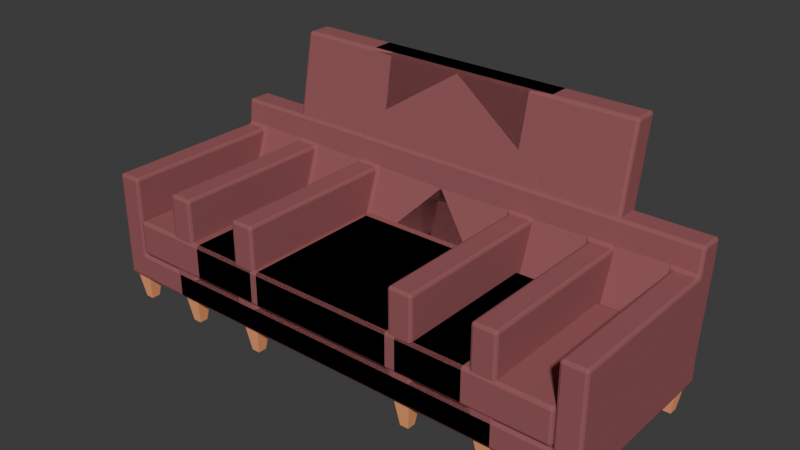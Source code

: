 # Source: Chairs.blend  (saved by Blender 4.0.36; exported with 4.5.12 LTS)
import bpy
from mathutils import Matrix  # noqa: F401  (used for matrix-valued properties, if any)

bpy.ops.wm.read_factory_settings(use_empty=True)
scene = bpy.context.scene
scene.name = 'Scene'

# ---- collections
col_chair_000 = bpy.data.collections.new('Chair.000'); scene.collection.children.link(col_chair_000)
col_footstool_000 = bpy.data.collections.new('FootStool.000'); scene.collection.children.link(col_footstool_000)
col_chair_001 = bpy.data.collections.new('Chair.001'); scene.collection.children.link(col_chair_001)
col_chair_002 = bpy.data.collections.new('Chair.002'); scene.collection.children.link(col_chair_002)

# ---- materials (node trees are filled in below, after node groups)
mat_chairfabric = bpy.data.materials.new('ChairFabric')
mat_chairfabric.use_transparent_shadow = False
mat_chairleg = bpy.data.materials.new('ChairLeg')
mat_chairleg.use_transparent_shadow = False

# ---- material node trees
mat_chairfabric.use_nodes = True; mat_chairfabric.node_tree.nodes.clear()
_N = mat_chairfabric.node_tree.nodes; _L = mat_chairfabric.node_tree.links
n0 = _N.new('ShaderNodeOutputMaterial'); n0.name = 'Material Output'; n0.location = (300, 300)
n1 = _N.new('ShaderNodeBsdfDiffuse'); n1.name = 'Diffuse BSDF'; n1.location = (127, 298)
n2 = _N.new('ShaderNodeObjectInfo'); n2.name = 'Object Info'; n2.location = (-36, 297)
_L.new(n2.outputs[1], n1.inputs[0])
_L.new(n1.outputs[0], n0.inputs[0])
n0.is_active_output = True
mat_chairleg.use_nodes = True; mat_chairleg.node_tree.nodes.clear()
_N = mat_chairleg.node_tree.nodes; _L = mat_chairleg.node_tree.links
n0 = _N.new('ShaderNodeOutputMaterial'); n0.name = 'Material Output'; n0.location = (300, 300)
n1 = _N.new('ShaderNodeBsdfDiffuse'); n1.name = 'Diffuse BSDF'; n1.location = (127, 298)
n2 = _N.new('ShaderNodeObjectInfo'); n2.name = 'Object Info'; n2.location = (-36, 297)
_L.new(n2.outputs[1], n1.inputs[0])
_L.new(n1.outputs[0], n0.inputs[0])
n0.is_active_output = True

# ---- world
world_world = bpy.data.worlds.new('World'); scene.world = world_world
world_world.use_nodes = True; world_world.node_tree.nodes.clear()
_N = world_world.node_tree.nodes; _L = world_world.node_tree.links
n0 = _N.new('ShaderNodeOutputWorld'); n0.name = 'World Output'; n0.location = (300, 300)
n1 = _N.new('ShaderNodeBackground'); n1.name = 'Background'; n1.location = (10, 300)
n1.inputs[0].default_value = (0.05088, 0.05088, 0.05088, 1.0)
_L.new(n1.outputs[0], n0.inputs[0])
n0.is_active_output = True
world_world.color = (0.05088, 0.05088, 0.05088)
world_world.use_sun_shadow = False
world_world.sun_shadow_jitter_overblur = 0.0

# ---- meshes
me_plane = bpy.data.meshes.new('Plane')
me_plane.from_pydata([(-0.3748, -0.3752, 0.1), (-0.3748, 0.3046, 0.1), (-0.2842, -0.3752, 0.1), (-0.2842, 0.3046, 0.1), (0.0, -0.3752, 0.1), (0.0, 0.3046, 0.1), (-0.3748, 0.2122, 0.1), (-0.2842, 0.2122, 0.1), (0.0, 0.2122, 0.1), (-0.3748, 0.2122, 0.1994), (-0.3748, -0.3752, 0.1994), (-0.2842, 0.3046, 0.1994), (-0.3748, 0.3046, 0.1994), (-0.2842, -0.3752, 0.1994), (0.0, 0.3046, 0.1994), (-0.2842, 0.1409, 0.1994), (0.0, -0.3752, 0.1994), (0.0, 0.1409, 0.1994), (-0.3748, 0.2454, 0.4976), (-0.3748, -0.3752, 0.4976), (-0.2842, 0.3419, 0.4977), (-0.3748, 0.3419, 0.4977), (-0.2842, -0.3752, 0.4976), (-3.269e-17, 0.3419, 0.4977), (-0.2842, 0.2454, 0.4976), (0.0, 0.2454, 0.4976), (-0.2842, 0.4146, 0.9001), (-0.3748, 0.4146, 0.9001), (0.0, 0.4146, 0.9001), (-0.2842, 0.3222, 0.9001), (0.0, 0.3222, 0.9001), (-0.3748, 0.3222, 0.9001), (0.3748, -0.3752, 0.1), (0.3748, 0.3046, 0.1), (0.2842, -0.3752, 0.1), (0.2842, 0.3046, 0.1), (0.3748, 0.2122, 0.1), (0.2842, 0.2122, 0.1), (0.3748, 0.2122, 0.1994), (0.3748, -0.3752, 0.1994), (0.2842, 0.3046, 0.1994), (0.3748, 0.3046, 0.1994), (0.2842, -0.3752, 0.1994), (0.2842, 0.1409, 0.1994), (0.3748, 0.2454, 0.4976), (0.3748, -0.3752, 0.4976), (0.2842, 0.3419, 0.4977), (0.3748, 0.3419, 0.4977), (0.2842, -0.3752, 0.4976), (0.2842, 0.2454, 0.4976), (0.2842, 0.4146, 0.9001), (0.3748, 0.4146, 0.9001), (0.2842, 0.3222, 0.9001), (0.3748, 0.3222, 0.9001)], [], [(6, 1, 3, 7), (7, 3, 5, 8), (2, 7, 8, 4), (0, 6, 7, 2), (11, 12, 21, 20), (14, 11, 20, 23), (13, 16, 17, 15), (12, 9, 18, 21), (8, 5, 14, 17), (0, 2, 13, 10), (6, 0, 10, 9), (4, 8, 17, 16), (1, 6, 9, 12), (2, 4, 16, 13), (5, 3, 11, 14), (3, 1, 12, 11), (25, 23, 28, 30), (18, 24, 29, 31), (19, 22, 24, 18), (15, 17, 25, 24), (13, 15, 24, 22), (17, 14, 23, 25), (10, 13, 22, 19), (9, 10, 19, 18), (31, 29, 26, 27), (29, 30, 28, 26), (23, 20, 26, 28), (20, 21, 27, 26), (24, 25, 30, 29), (21, 18, 31, 27), (36, 37, 35, 33), (37, 8, 5, 35), (34, 4, 8, 37), (32, 34, 37, 36), (40, 46, 47, 41), (14, 23, 46, 40), (42, 43, 17, 16), (41, 47, 44, 38), (32, 39, 42, 34), (36, 38, 39, 32), (33, 41, 38, 36), (34, 42, 16, 4), (5, 14, 40, 35), (35, 40, 41, 33), (44, 53, 52, 49), (45, 44, 49, 48), (43, 49, 25, 17), (42, 48, 49, 43), (39, 45, 48, 42), (38, 44, 45, 39), (53, 51, 50, 52), (52, 50, 28, 30), (23, 28, 50, 46), (46, 50, 51, 47), (49, 52, 30, 25), (47, 51, 53, 44)])
_uv = me_plane.uv_layers.new(name='UVMap')
_uv.uv.foreach_set('vector', [0.0, 0.8768, 0.0, 1.0, 0.1209, 1.0, 0.1209, 0.8768, 0.1209, 0.8768, 0.1209, 1.0, 0.5, 1.0, 0.5, 0.8768, 0.1209, 0.0, 0.1209, 0.8768, 0.5, 0.8768, 0.5, 0.0, 0.0, 0.0, 0.0, 0.8768, 0.1209, 0.8768, 0.1209, 0.0, 0.1209, 1.0, 0.0, 1.0, 0.0, 1.0, 0.1209, 1.0, 0.5, 1.0, 0.1209, 1.0, 0.1209, 1.0, 0.5, 1.0, 0.1209, 0.0, 0.5, 0.0, 0.5, 0.8768, 0.1209, 0.8768, 0.0, 1.0, 0.0, 0.8768, 0.0, 0.8768, 0.0, 1.0, 0.5, 0.8768, 0.5, 1.0, 0.5, 1.0, 0.5, 0.8768, 0.0, 0.0, 0.1209, 0.0, 0.1209, 0.0, 0.0, 0.0, 0.0, 0.8768, 0.0, 0.0, 0.0, 0.0, 0.0, 0.8768, 0.5, 0.0, 0.5, 0.8768, 0.5, 0.8768, 0.5, 0.0, 0.0, 1.0, 0.0, 0.8768, 0.0, 0.8768, 0.0, 1.0, 0.1209, 0.0, 0.5, 0.0, 0.5, 0.0, 0.1209, 0.0, 0.5, 1.0, 0.1209, 1.0, 0.1209, 1.0, 0.5, 1.0, 0.1209, 1.0, 0.0, 1.0, 0.0, 1.0, 0.1209, 1.0, 0.5, 0.8768, 0.5, 1.0, 0.5, 1.0, 0.5, 0.8768, 0.0, 0.8768, 0.1209, 0.8768, 0.1209, 0.8768, 0.0, 0.8768, 0.0, 0.0, 0.1209, 0.0, 0.1209, 0.8768, 0.0, 0.8768, 0.1209, 0.8768, 0.5, 0.8768, 0.5, 0.8768, 0.1209, 0.8768, 0.1209, 0.0, 0.1209, 0.8768, 0.1209, 0.8768, 0.1209, 0.0, 0.5, 0.8768, 0.5, 1.0, 0.5, 1.0, 0.5, 0.8768, 0.0, 0.0, 0.1209, 0.0, 0.1209, 0.0, 0.0, 0.0, 0.0, 0.8768, 0.0, 0.0, 0.0, 0.0, 0.0, 0.8768, 0.0, 0.8768, 0.1209, 0.8768, 0.1209, 1.0, 0.0, 1.0, 0.1209, 0.8768, 0.5, 0.8768, 0.5, 1.0, 0.1209, 1.0, 0.5, 1.0, 0.1209, 1.0, 0.1209, 1.0, 0.5, 1.0, 0.1209, 1.0, 0.0, 1.0, 0.0, 1.0, 0.1209, 1.0, 0.1209, 0.8768, 0.5, 0.8768, 0.5, 0.8768, 0.1209, 0.8768, 0.0, 1.0, 0.0, 0.8768, 0.0, 0.8768, 0.0, 1.0, 0.0, 0.8768, 0.1209, 0.8768, 0.1209, 1.0, 0.0, 1.0, 0.1209, 0.8768, 0.5, 0.8768, 0.5, 1.0, 0.1209, 1.0, 0.1209, 0.0, 0.5, 0.0, 0.5, 0.8768, 0.1209, 0.8768, 0.0, 0.0, 0.1209, 0.0, 0.1209, 0.8768, 0.0, 0.8768, 0.1209, 1.0, 0.1209, 1.0, 0.0, 1.0, 0.0, 1.0, 0.5, 1.0, 0.5, 1.0, 0.1209, 1.0, 0.1209, 1.0, 0.1209, 0.0, 0.1209, 0.8768, 0.5, 0.8768, 0.5, 0.0, 0.0, 1.0, 0.0, 1.0, 0.0, 0.8768, 0.0, 0.8768, 0.0, 0.0, 0.0, 0.0, 0.1209, 0.0, 0.1209, 0.0, 0.0, 0.8768, 0.0, 0.8768, 0.0, 0.0, 0.0, 0.0, 0.0, 1.0, 0.0, 1.0, 0.0, 0.8768, 0.0, 0.8768, 0.1209, 0.0, 0.1209, 0.0, 0.5, 0.0, 0.5, 0.0, 0.5, 1.0, 0.5, 1.0, 0.1209, 1.0, 0.1209, 1.0, 0.1209, 1.0, 0.1209, 1.0, 0.0, 1.0, 0.0, 1.0, 0.0, 0.8768, 0.0, 0.8768, 0.1209, 0.8768, 0.1209, 0.8768, 0.0, 0.0, 0.0, 0.8768, 0.1209, 0.8768, 0.1209, 0.0, 0.1209, 0.8768, 0.1209, 0.8768, 0.5, 0.8768, 0.5, 0.8768, 0.1209, 0.0, 0.1209, 0.0, 0.1209, 0.8768, 0.1209, 0.8768, 0.0, 0.0, 0.0, 0.0, 0.1209, 0.0, 0.1209, 0.0, 0.0, 0.8768, 0.0, 0.8768, 0.0, 0.0, 0.0, 0.0, 0.0, 0.8768, 0.0, 1.0, 0.1209, 1.0, 0.1209, 0.8768, 0.1209, 0.8768, 0.1209, 1.0, 0.5, 1.0, 0.5, 0.8768, 0.5, 1.0, 0.5, 1.0, 0.1209, 1.0, 0.1209, 1.0, 0.1209, 1.0, 0.1209, 1.0, 0.0, 1.0, 0.0, 1.0, 0.1209, 0.8768, 0.1209, 0.8768, 0.5, 0.8768, 0.5, 0.8768, 0.0, 1.0, 0.0, 1.0, 0.0, 0.8768, 0.0, 0.8768])
me_plane.materials.append(mat_chairfabric)
me_plane.update()
me_cube_001 = bpy.data.meshes.new('Cube.001')
me_cube_001.from_pydata([(-0.2822, -0.2762, -0.06606), (-0.2822, -0.2762, 0.06606), (-0.2822, 0.2762, -0.06606), (-0.2822, 0.2762, 0.06606), (0.2822, -0.2762, -0.06606), (0.2822, -0.2762, 0.06606), (0.2822, 0.2762, -0.06606), (0.2822, 0.2762, 0.06606)], [], [(0, 1, 3, 2), (2, 3, 7, 6), (6, 7, 5, 4), (4, 5, 1, 0), (2, 6, 4, 0), (7, 3, 1, 5)])
_uv = me_cube_001.uv_layers.new(name='UVMap')
_uv.uv.foreach_set('vector', [0.375, 0.0, 0.625, 0.0, 0.625, 0.25, 0.375, 0.25, 0.375, 0.25, 0.625, 0.25, 0.625, 0.5, 0.375, 0.5, 0.375, 0.5, 0.625, 0.5, 0.625, 0.75, 0.375, 0.75, 0.375, 0.75, 0.625, 0.75, 0.625, 1.0, 0.375, 1.0, 0.125, 0.5, 0.375, 0.5, 0.375, 0.75, 0.125, 0.75, 0.625, 0.5, 0.875, 0.5, 0.875, 0.75, 0.625, 0.75])
me_cube_001.materials.append(mat_chairfabric)
me_cube_001.update()
me_plane_001 = bpy.data.meshes.new('Plane.001')
me_plane_001.from_pydata([(-0.01593, -0.01593, 0.0), (0.01593, -0.01593, 0.0), (-0.01593, 0.01593, 0.0), (0.01593, 0.01593, 0.0), (-0.03118, 0.03118, 0.1058), (-0.03118, -0.03118, 0.1058), (0.03118, -0.03118, 0.1058), (0.03118, 0.03118, 0.1058)], [], [(0, 2, 3, 1), (5, 6, 7, 4), (3, 2, 4, 7), (0, 1, 6, 5), (1, 3, 7, 6), (2, 0, 5, 4)])
_uv = me_plane_001.uv_layers.new(name='UVMap')
_uv.uv.foreach_set('vector', [0.0, 0.0, 0.0, 1.0, 1.0, 1.0, 1.0, 0.0, 0.0, 0.0, 1.0, 0.0, 1.0, 1.0, 0.0, 1.0, 1.0, 1.0, 0.0, 1.0, 0.0, 1.0, 1.0, 1.0, 0.0, 0.0, 1.0, 0.0, 1.0, 0.0, 0.0, 0.0, 1.0, 0.0, 1.0, 1.0, 1.0, 1.0, 1.0, 0.0, 0.0, 1.0, 0.0, 0.0, 0.0, 0.0, 0.0, 1.0])
me_plane_001.materials.append(mat_chairleg)
me_plane_001.update()
me_cube_003 = bpy.data.meshes.new('Cube.003')
me_cube_003.from_pydata([(-0.2822, -0.2762, -0.06606), (-0.2822, -0.2762, 0.06606), (-0.2822, 0.2762, -0.06606), (-0.2822, 0.2762, 0.06606), (0.2822, -0.2762, -0.06606), (0.2822, -0.2762, 0.06606), (0.2822, 0.2762, -0.06606), (0.2822, 0.2762, 0.06606)], [], [(0, 1, 3, 2), (2, 3, 7, 6), (6, 7, 5, 4), (4, 5, 1, 0), (2, 6, 4, 0), (7, 3, 1, 5)])
_uv = me_cube_003.uv_layers.new(name='UVMap')
_uv.uv.foreach_set('vector', [0.375, 0.0, 0.625, 0.0, 0.625, 0.25, 0.375, 0.25, 0.375, 0.25, 0.625, 0.25, 0.625, 0.5, 0.375, 0.5, 0.375, 0.5, 0.625, 0.5, 0.625, 0.75, 0.375, 0.75, 0.375, 0.75, 0.625, 0.75, 0.625, 1.0, 0.375, 1.0, 0.125, 0.5, 0.375, 0.5, 0.375, 0.75, 0.125, 0.75, 0.625, 0.5, 0.875, 0.5, 0.875, 0.75, 0.625, 0.75])
me_cube_003.materials.append(mat_chairfabric)
me_cube_003.update()
me_plane_005 = bpy.data.meshes.new('Plane.005')
me_plane_005.from_pydata([(-0.01593, -0.01593, 0.0), (0.01593, -0.01593, 0.0), (-0.01593, 0.01593, 0.0), (0.01593, 0.01593, 0.0), (-0.03118, 0.03118, 0.1058), (-0.03118, -0.03118, 0.1058), (0.03118, -0.03118, 0.1058), (0.03118, 0.03118, 0.1058)], [], [(0, 2, 3, 1), (5, 6, 7, 4), (3, 2, 4, 7), (0, 1, 6, 5), (1, 3, 7, 6), (2, 0, 5, 4)])
_uv = me_plane_005.uv_layers.new(name='UVMap')
_uv.uv.foreach_set('vector', [0.0, 0.0, 0.0, 1.0, 1.0, 1.0, 1.0, 0.0, 0.0, 0.0, 1.0, 0.0, 1.0, 1.0, 0.0, 1.0, 1.0, 1.0, 0.0, 1.0, 0.0, 1.0, 1.0, 1.0, 0.0, 0.0, 1.0, 0.0, 1.0, 0.0, 0.0, 0.0, 1.0, 0.0, 1.0, 1.0, 1.0, 1.0, 1.0, 0.0, 0.0, 1.0, 0.0, 0.0, 0.0, 0.0, 0.0, 1.0])
me_plane_005.materials.append(mat_chairleg)
me_plane_005.update()
me_plane_002 = bpy.data.meshes.new('Plane.002')
me_plane_002.from_pydata([(-0.6748, -0.3752, 0.1), (-0.6748, 0.3046, 0.1), (-0.5842, -0.3752, 0.1), (-0.5842, 0.3046, 0.1), (0.0, -0.3752, 0.1), (0.0, 0.3046, 0.1), (-0.6748, 0.2122, 0.1), (-0.5842, 0.2122, 0.1), (0.0, 0.2122, 0.1), (-0.6748, 0.2122, 0.1994), (-0.6748, -0.3752, 0.1994), (-0.5842, 0.3046, 0.1994), (-0.6748, 0.3046, 0.1994), (-0.5842, -0.3752, 0.1994), (0.0, 0.3046, 0.1994), (-0.5842, 0.1409, 0.1994), (0.0, -0.3752, 0.1994), (0.0, 0.1409, 0.1994), (-0.6748, 0.2454, 0.4976), (-0.6748, -0.3752, 0.4976), (-0.5842, 0.3419, 0.4977), (-0.6748, 0.3419, 0.4977), (-0.5842, -0.3752, 0.4976), (-3.269e-17, 0.3419, 0.4977), (-0.5842, 0.2454, 0.4976), (0.0, 0.2454, 0.4976), (-0.5842, 0.4146, 0.9001), (-0.6748, 0.4146, 0.9001), (0.0, 0.4146, 0.9001), (-0.5842, 0.3222, 0.9001), (0.0, 0.3222, 0.9001), (-0.6748, 0.3222, 0.9001), (0.6748, -0.3752, 0.1), (0.6748, 0.3046, 0.1), (0.5842, -0.3752, 0.1), (0.5842, 0.3046, 0.1), (0.6748, 0.2122, 0.1), (0.5842, 0.2122, 0.1), (0.6748, 0.2122, 0.1994), (0.6748, -0.3752, 0.1994), (0.5842, 0.3046, 0.1994), (0.6748, 0.3046, 0.1994), (0.5842, -0.3752, 0.1994), (0.5842, 0.1409, 0.1994), (0.6748, 0.2454, 0.4976), (0.6748, -0.3752, 0.4976), (0.5842, 0.3419, 0.4977), (0.6748, 0.3419, 0.4977), (0.5842, -0.3752, 0.4976), (0.5842, 0.2454, 0.4976), (0.5842, 0.4146, 0.9001), (0.6748, 0.4146, 0.9001), (0.5842, 0.3222, 0.9001), (0.6748, 0.3222, 0.9001)], [], [(6, 1, 3, 7), (7, 3, 5, 8), (2, 7, 8, 4), (0, 6, 7, 2), (11, 12, 21, 20), (14, 11, 20, 23), (13, 16, 17, 15), (12, 9, 18, 21), (8, 5, 14, 17), (0, 2, 13, 10), (6, 0, 10, 9), (4, 8, 17, 16), (1, 6, 9, 12), (2, 4, 16, 13), (5, 3, 11, 14), (3, 1, 12, 11), (25, 23, 28, 30), (18, 24, 29, 31), (19, 22, 24, 18), (15, 17, 25, 24), (13, 15, 24, 22), (17, 14, 23, 25), (10, 13, 22, 19), (9, 10, 19, 18), (31, 29, 26, 27), (29, 30, 28, 26), (23, 20, 26, 28), (20, 21, 27, 26), (24, 25, 30, 29), (21, 18, 31, 27), (36, 37, 35, 33), (37, 8, 5, 35), (34, 4, 8, 37), (32, 34, 37, 36), (40, 46, 47, 41), (14, 23, 46, 40), (42, 43, 17, 16), (41, 47, 44, 38), (32, 39, 42, 34), (36, 38, 39, 32), (33, 41, 38, 36), (34, 42, 16, 4), (5, 14, 40, 35), (35, 40, 41, 33), (44, 53, 52, 49), (45, 44, 49, 48), (43, 49, 25, 17), (42, 48, 49, 43), (39, 45, 48, 42), (38, 44, 45, 39), (53, 51, 50, 52), (52, 50, 28, 30), (23, 28, 50, 46), (46, 50, 51, 47), (49, 52, 30, 25), (47, 51, 53, 44)])
_uv = me_plane_002.uv_layers.new(name='UVMap')
_uv.uv.foreach_set('vector', [0.0, 0.8768, 0.0, 1.0, 0.1209, 1.0, 0.1209, 0.8768, 0.1209, 0.8768, 0.1209, 1.0, 0.5, 1.0, 0.5, 0.8768, 0.1209, 0.0, 0.1209, 0.8768, 0.5, 0.8768, 0.5, 0.0, 0.0, 0.0, 0.0, 0.8768, 0.1209, 0.8768, 0.1209, 0.0, 0.1209, 1.0, 0.0, 1.0, 0.0, 1.0, 0.1209, 1.0, 0.5, 1.0, 0.1209, 1.0, 0.1209, 1.0, 0.5, 1.0, 0.1209, 0.0, 0.5, 0.0, 0.5, 0.8768, 0.1209, 0.8768, 0.0, 1.0, 0.0, 0.8768, 0.0, 0.8768, 0.0, 1.0, 0.5, 0.8768, 0.5, 1.0, 0.5, 1.0, 0.5, 0.8768, 0.0, 0.0, 0.1209, 0.0, 0.1209, 0.0, 0.0, 0.0, 0.0, 0.8768, 0.0, 0.0, 0.0, 0.0, 0.0, 0.8768, 0.5, 0.0, 0.5, 0.8768, 0.5, 0.8768, 0.5, 0.0, 0.0, 1.0, 0.0, 0.8768, 0.0, 0.8768, 0.0, 1.0, 0.1209, 0.0, 0.5, 0.0, 0.5, 0.0, 0.1209, 0.0, 0.5, 1.0, 0.1209, 1.0, 0.1209, 1.0, 0.5, 1.0, 0.1209, 1.0, 0.0, 1.0, 0.0, 1.0, 0.1209, 1.0, 0.5, 0.8768, 0.5, 1.0, 0.5, 1.0, 0.5, 0.8768, 0.0, 0.8768, 0.1209, 0.8768, 0.1209, 0.8768, 0.0, 0.8768, 0.0, 0.0, 0.1209, 0.0, 0.1209, 0.8768, 0.0, 0.8768, 0.1209, 0.8768, 0.5, 0.8768, 0.5, 0.8768, 0.1209, 0.8768, 0.1209, 0.0, 0.1209, 0.8768, 0.1209, 0.8768, 0.1209, 0.0, 0.5, 0.8768, 0.5, 1.0, 0.5, 1.0, 0.5, 0.8768, 0.0, 0.0, 0.1209, 0.0, 0.1209, 0.0, 0.0, 0.0, 0.0, 0.8768, 0.0, 0.0, 0.0, 0.0, 0.0, 0.8768, 0.0, 0.8768, 0.1209, 0.8768, 0.1209, 1.0, 0.0, 1.0, 0.1209, 0.8768, 0.5, 0.8768, 0.5, 1.0, 0.1209, 1.0, 0.5, 1.0, 0.1209, 1.0, 0.1209, 1.0, 0.5, 1.0, 0.1209, 1.0, 0.0, 1.0, 0.0, 1.0, 0.1209, 1.0, 0.1209, 0.8768, 0.5, 0.8768, 0.5, 0.8768, 0.1209, 0.8768, 0.0, 1.0, 0.0, 0.8768, 0.0, 0.8768, 0.0, 1.0, 0.0, 0.8768, 0.1209, 0.8768, 0.1209, 1.0, 0.0, 1.0, 0.1209, 0.8768, 0.5, 0.8768, 0.5, 1.0, 0.1209, 1.0, 0.1209, 0.0, 0.5, 0.0, 0.5, 0.8768, 0.1209, 0.8768, 0.0, 0.0, 0.1209, 0.0, 0.1209, 0.8768, 0.0, 0.8768, 0.1209, 1.0, 0.1209, 1.0, 0.0, 1.0, 0.0, 1.0, 0.5, 1.0, 0.5, 1.0, 0.1209, 1.0, 0.1209, 1.0, 0.1209, 0.0, 0.1209, 0.8768, 0.5, 0.8768, 0.5, 0.0, 0.0, 1.0, 0.0, 1.0, 0.0, 0.8768, 0.0, 0.8768, 0.0, 0.0, 0.0, 0.0, 0.1209, 0.0, 0.1209, 0.0, 0.0, 0.8768, 0.0, 0.8768, 0.0, 0.0, 0.0, 0.0, 0.0, 1.0, 0.0, 1.0, 0.0, 0.8768, 0.0, 0.8768, 0.1209, 0.0, 0.1209, 0.0, 0.5, 0.0, 0.5, 0.0, 0.5, 1.0, 0.5, 1.0, 0.1209, 1.0, 0.1209, 1.0, 0.1209, 1.0, 0.1209, 1.0, 0.0, 1.0, 0.0, 1.0, 0.0, 0.8768, 0.0, 0.8768, 0.1209, 0.8768, 0.1209, 0.8768, 0.0, 0.0, 0.0, 0.8768, 0.1209, 0.8768, 0.1209, 0.0, 0.1209, 0.8768, 0.1209, 0.8768, 0.5, 0.8768, 0.5, 0.8768, 0.1209, 0.0, 0.1209, 0.0, 0.1209, 0.8768, 0.1209, 0.8768, 0.0, 0.0, 0.0, 0.0, 0.1209, 0.0, 0.1209, 0.0, 0.0, 0.8768, 0.0, 0.8768, 0.0, 0.0, 0.0, 0.0, 0.0, 0.8768, 0.0, 1.0, 0.1209, 1.0, 0.1209, 0.8768, 0.1209, 0.8768, 0.1209, 1.0, 0.5, 1.0, 0.5, 0.8768, 0.5, 1.0, 0.5, 1.0, 0.1209, 1.0, 0.1209, 1.0, 0.1209, 1.0, 0.1209, 1.0, 0.0, 1.0, 0.0, 1.0, 0.1209, 0.8768, 0.1209, 0.8768, 0.5, 0.8768, 0.5, 0.8768, 0.0, 1.0, 0.0, 1.0, 0.0, 0.8768, 0.0, 0.8768])
me_plane_002.materials.append(mat_chairfabric)
me_plane_002.update()
me_cube_002 = bpy.data.meshes.new('Cube.002')
me_cube_002.from_pydata([(-0.2822, -0.2762, -0.06606), (-0.2822, -0.2762, 0.06606), (-0.2822, 0.2762, -0.06606), (-0.2822, 0.2762, 0.06606), (0.2822, -0.2762, -0.06606), (0.2822, -0.2762, 0.06606), (0.2822, 0.2762, -0.06606), (0.2822, 0.2762, 0.06606)], [], [(0, 1, 3, 2), (2, 3, 7, 6), (6, 7, 5, 4), (4, 5, 1, 0), (2, 6, 4, 0), (7, 3, 1, 5)])
_uv = me_cube_002.uv_layers.new(name='UVMap')
_uv.uv.foreach_set('vector', [0.375, 0.0, 0.625, 0.0, 0.625, 0.25, 0.375, 0.25, 0.375, 0.25, 0.625, 0.25, 0.625, 0.5, 0.375, 0.5, 0.375, 0.5, 0.625, 0.5, 0.625, 0.75, 0.375, 0.75, 0.375, 0.75, 0.625, 0.75, 0.625, 1.0, 0.375, 1.0, 0.125, 0.5, 0.375, 0.5, 0.375, 0.75, 0.125, 0.75, 0.625, 0.5, 0.875, 0.5, 0.875, 0.75, 0.625, 0.75])
me_cube_002.materials.append(mat_chairfabric)
me_cube_002.update()
me_plane_003 = bpy.data.meshes.new('Plane.003')
me_plane_003.from_pydata([(-0.01593, -0.01593, 0.0), (0.01593, -0.01593, 0.0), (-0.01593, 0.01593, 0.0), (0.01593, 0.01593, 0.0), (-0.03118, 0.03118, 0.1058), (-0.03118, -0.03118, 0.1058), (0.03118, -0.03118, 0.1058), (0.03118, 0.03118, 0.1058)], [], [(0, 2, 3, 1), (5, 6, 7, 4), (3, 2, 4, 7), (0, 1, 6, 5), (1, 3, 7, 6), (2, 0, 5, 4)])
_uv = me_plane_003.uv_layers.new(name='UVMap')
_uv.uv.foreach_set('vector', [0.0, 0.0, 0.0, 1.0, 1.0, 1.0, 1.0, 0.0, 0.0, 0.0, 1.0, 0.0, 1.0, 1.0, 0.0, 1.0, 1.0, 1.0, 0.0, 1.0, 0.0, 1.0, 1.0, 1.0, 0.0, 0.0, 1.0, 0.0, 1.0, 0.0, 0.0, 0.0, 1.0, 0.0, 1.0, 1.0, 1.0, 1.0, 1.0, 0.0, 0.0, 1.0, 0.0, 0.0, 0.0, 0.0, 0.0, 1.0])
me_plane_003.materials.append(mat_chairleg)
me_plane_003.update()
me_plane_004 = bpy.data.meshes.new('Plane.004')
me_plane_004.from_pydata([(-0.9443, -0.3752, 0.1), (-0.9443, 0.3046, 0.1), (-0.8537, -0.3752, 0.1), (-0.8537, 0.3046, 0.1), (0.0, -0.3752, 0.1), (0.0, 0.3046, 0.1), (-0.9443, 0.2122, 0.1), (-0.8537, 0.2122, 0.1), (0.0, 0.2122, 0.1), (-0.9443, 0.2122, 0.1994), (-0.9443, -0.3752, 0.1994), (-0.8537, 0.3046, 0.1994), (-0.9443, 0.3046, 0.1994), (-0.8537, -0.3752, 0.1994), (0.0, 0.3046, 0.1994), (-0.8537, 0.1409, 0.1994), (0.0, -0.3752, 0.1994), (0.0, 0.1409, 0.1994), (-0.9443, 0.2454, 0.4976), (-0.9443, -0.3752, 0.4976), (-0.8537, 0.3419, 0.4977), (-0.9443, 0.3419, 0.4977), (-0.8537, -0.3752, 0.4976), (-3.269e-17, 0.3419, 0.4977), (-0.8537, 0.2454, 0.4976), (0.0, 0.2454, 0.4976), (-0.8537, 0.3483, 0.5945), (-0.9443, 0.3483, 0.5945), (6.785e-17, 0.3483, 0.5945), (-0.8537, 0.2559, 0.5945), (6.785e-17, 0.2559, 0.5945), (-0.9443, 0.2559, 0.5945), (0.9598, -0.3752, 0.1), (0.9598, 0.3046, 0.1), (0.8692, -0.3752, 0.1), (0.8692, 0.3046, 0.1), (0.9598, 0.2122, 0.1), (0.8692, 0.2122, 0.1), (0.9598, 0.2122, 0.1994), (0.9598, -0.3752, 0.1994), (0.8692, 0.3046, 0.1994), (0.9598, 0.3046, 0.1994), (0.8692, -0.3752, 0.1994), (0.8692, 0.1409, 0.1994), (0.9598, 0.2454, 0.4976), (0.9598, -0.3752, 0.4976), (0.8692, 0.3419, 0.4977), (0.9598, 0.3419, 0.4977), (0.8692, -0.3752, 0.4976), (0.8692, 0.2454, 0.4976), (0.8692, 0.3483, 0.5945), (0.9598, 0.3483, 0.5945), (0.8692, 0.2559, 0.5945), (0.9598, 0.2559, 0.5945)], [], [(6, 1, 3, 7), (7, 3, 5, 8), (2, 7, 8, 4), (0, 6, 7, 2), (11, 12, 21, 20), (14, 11, 20, 23), (13, 16, 17, 15), (12, 9, 18, 21), (8, 5, 14, 17), (0, 2, 13, 10), (6, 0, 10, 9), (4, 8, 17, 16), (1, 6, 9, 12), (2, 4, 16, 13), (5, 3, 11, 14), (3, 1, 12, 11), (25, 23, 28, 30), (18, 24, 29, 31), (19, 22, 24, 18), (15, 17, 25, 24), (13, 15, 24, 22), (17, 14, 23, 25), (10, 13, 22, 19), (9, 10, 19, 18), (31, 29, 26, 27), (29, 30, 28, 26), (23, 20, 26, 28), (20, 21, 27, 26), (24, 25, 30, 29), (21, 18, 31, 27), (36, 37, 35, 33), (37, 8, 5, 35), (34, 4, 8, 37), (32, 34, 37, 36), (40, 46, 47, 41), (14, 23, 46, 40), (42, 43, 17, 16), (41, 47, 44, 38), (32, 39, 42, 34), (36, 38, 39, 32), (33, 41, 38, 36), (34, 42, 16, 4), (5, 14, 40, 35), (35, 40, 41, 33), (44, 53, 52, 49), (45, 44, 49, 48), (43, 49, 25, 17), (42, 48, 49, 43), (39, 45, 48, 42), (38, 44, 45, 39), (53, 51, 50, 52), (52, 50, 28, 30), (23, 28, 50, 46), (46, 50, 51, 47), (49, 52, 30, 25), (47, 51, 53, 44)])
_uv = me_plane_004.uv_layers.new(name='UVMap')
_uv.uv.foreach_set('vector', [0.0, 0.8768, 0.0, 1.0, 0.1209, 1.0, 0.1209, 0.8768, 0.1209, 0.8768, 0.1209, 1.0, 0.5, 1.0, 0.5, 0.8768, 0.1209, 0.0, 0.1209, 0.8768, 0.5, 0.8768, 0.5, 0.0, 0.0, 0.0, 0.0, 0.8768, 0.1209, 0.8768, 0.1209, 0.0, 0.1209, 1.0, 0.0, 1.0, 0.0, 1.0, 0.1209, 1.0, 0.5, 1.0, 0.1209, 1.0, 0.1209, 1.0, 0.5, 1.0, 0.1209, 0.0, 0.5, 0.0, 0.5, 0.8768, 0.1209, 0.8768, 0.0, 1.0, 0.0, 0.8768, 0.0, 0.8768, 0.0, 1.0, 0.5, 0.8768, 0.5, 1.0, 0.5, 1.0, 0.5, 0.8768, 0.0, 0.0, 0.1209, 0.0, 0.1209, 0.0, 0.0, 0.0, 0.0, 0.8768, 0.0, 0.0, 0.0, 0.0, 0.0, 0.8768, 0.5, 0.0, 0.5, 0.8768, 0.5, 0.8768, 0.5, 0.0, 0.0, 1.0, 0.0, 0.8768, 0.0, 0.8768, 0.0, 1.0, 0.1209, 0.0, 0.5, 0.0, 0.5, 0.0, 0.1209, 0.0, 0.5, 1.0, 0.1209, 1.0, 0.1209, 1.0, 0.5, 1.0, 0.1209, 1.0, 0.0, 1.0, 0.0, 1.0, 0.1209, 1.0, 0.5, 0.8768, 0.5, 1.0, 0.5, 1.0, 0.5, 0.8768, 0.0, 0.8768, 0.1209, 0.8768, 0.1209, 0.8768, 0.0, 0.8768, 0.0, 0.0, 0.1209, 0.0, 0.1209, 0.8768, 0.0, 0.8768, 0.1209, 0.8768, 0.5, 0.8768, 0.5, 0.8768, 0.1209, 0.8768, 0.1209, 0.0, 0.1209, 0.8768, 0.1209, 0.8768, 0.1209, 0.0, 0.5, 0.8768, 0.5, 1.0, 0.5, 1.0, 0.5, 0.8768, 0.0, 0.0, 0.1209, 0.0, 0.1209, 0.0, 0.0, 0.0, 0.0, 0.8768, 0.0, 0.0, 0.0, 0.0, 0.0, 0.8768, 0.0, 0.8768, 0.1209, 0.8768, 0.1209, 1.0, 0.0, 1.0, 0.1209, 0.8768, 0.5, 0.8768, 0.5, 1.0, 0.1209, 1.0, 0.5, 1.0, 0.1209, 1.0, 0.1209, 1.0, 0.5, 1.0, 0.1209, 1.0, 0.0, 1.0, 0.0, 1.0, 0.1209, 1.0, 0.1209, 0.8768, 0.5, 0.8768, 0.5, 0.8768, 0.1209, 0.8768, 0.0, 1.0, 0.0, 0.8768, 0.0, 0.8768, 0.0, 1.0, 0.0, 0.8768, 0.1209, 0.8768, 0.1209, 1.0, 0.0, 1.0, 0.1209, 0.8768, 0.5, 0.8768, 0.5, 1.0, 0.1209, 1.0, 0.1209, 0.0, 0.5, 0.0, 0.5, 0.8768, 0.1209, 0.8768, 0.0, 0.0, 0.1209, 0.0, 0.1209, 0.8768, 0.0, 0.8768, 0.1209, 1.0, 0.1209, 1.0, 0.0, 1.0, 0.0, 1.0, 0.5, 1.0, 0.5, 1.0, 0.1209, 1.0, 0.1209, 1.0, 0.1209, 0.0, 0.1209, 0.8768, 0.5, 0.8768, 0.5, 0.0, 0.0, 1.0, 0.0, 1.0, 0.0, 0.8768, 0.0, 0.8768, 0.0, 0.0, 0.0, 0.0, 0.1209, 0.0, 0.1209, 0.0, 0.0, 0.8768, 0.0, 0.8768, 0.0, 0.0, 0.0, 0.0, 0.0, 1.0, 0.0, 1.0, 0.0, 0.8768, 0.0, 0.8768, 0.1209, 0.0, 0.1209, 0.0, 0.5, 0.0, 0.5, 0.0, 0.5, 1.0, 0.5, 1.0, 0.1209, 1.0, 0.1209, 1.0, 0.1209, 1.0, 0.1209, 1.0, 0.0, 1.0, 0.0, 1.0, 0.0, 0.8768, 0.0, 0.8768, 0.1209, 0.8768, 0.1209, 0.8768, 0.0, 0.0, 0.0, 0.8768, 0.1209, 0.8768, 0.1209, 0.0, 0.1209, 0.8768, 0.1209, 0.8768, 0.5, 0.8768, 0.5, 0.8768, 0.1209, 0.0, 0.1209, 0.0, 0.1209, 0.8768, 0.1209, 0.8768, 0.0, 0.0, 0.0, 0.0, 0.1209, 0.0, 0.1209, 0.0, 0.0, 0.8768, 0.0, 0.8768, 0.0, 0.0, 0.0, 0.0, 0.0, 0.8768, 0.0, 1.0, 0.1209, 1.0, 0.1209, 0.8768, 0.1209, 0.8768, 0.1209, 1.0, 0.5, 1.0, 0.5, 0.8768, 0.5, 1.0, 0.5, 1.0, 0.1209, 1.0, 0.1209, 1.0, 0.1209, 1.0, 0.1209, 1.0, 0.0, 1.0, 0.0, 1.0, 0.1209, 0.8768, 0.1209, 0.8768, 0.5, 0.8768, 0.5, 0.8768, 0.0, 1.0, 0.0, 1.0, 0.0, 0.8768, 0.0, 0.8768])
me_plane_004.materials.append(mat_chairfabric)
me_plane_004.update()
me_cube_004 = bpy.data.meshes.new('Cube.004')
me_cube_004.from_pydata([(-0.2822, -0.2762, -0.06606), (-0.2822, -0.2762, 0.06606), (-0.2822, 0.2762, -0.06606), (-0.2822, 0.2762, 0.06606), (0.2822, -0.2762, -0.06606), (0.2822, -0.2762, 0.06606), (0.2822, 0.2762, -0.06606), (0.2822, 0.2762, 0.06606)], [], [(0, 1, 3, 2), (2, 3, 7, 6), (6, 7, 5, 4), (4, 5, 1, 0), (2, 6, 4, 0), (7, 3, 1, 5)])
_uv = me_cube_004.uv_layers.new(name='UVMap')
_uv.uv.foreach_set('vector', [0.375, 0.0, 0.625, 0.0, 0.625, 0.25, 0.375, 0.25, 0.375, 0.25, 0.625, 0.25, 0.625, 0.5, 0.375, 0.5, 0.375, 0.5, 0.625, 0.5, 0.625, 0.75, 0.375, 0.75, 0.375, 0.75, 0.625, 0.75, 0.625, 1.0, 0.375, 1.0, 0.125, 0.5, 0.375, 0.5, 0.375, 0.75, 0.125, 0.75, 0.625, 0.5, 0.875, 0.5, 0.875, 0.75, 0.625, 0.75])
me_cube_004.materials.append(mat_chairfabric)
me_cube_004.update()
me_plane_006 = bpy.data.meshes.new('Plane.006')
me_plane_006.from_pydata([(-0.01593, -0.01593, 0.0), (0.01593, -0.01593, 0.0), (-0.01593, 0.01593, 0.0), (0.01593, 0.01593, 0.0), (-0.03118, 0.03118, 0.1058), (-0.03118, -0.03118, 0.1058), (0.03118, -0.03118, 0.1058), (0.03118, 0.03118, 0.1058)], [], [(0, 2, 3, 1), (5, 6, 7, 4), (3, 2, 4, 7), (0, 1, 6, 5), (1, 3, 7, 6), (2, 0, 5, 4)])
_uv = me_plane_006.uv_layers.new(name='UVMap')
_uv.uv.foreach_set('vector', [0.0, 0.0, 0.0, 1.0, 1.0, 1.0, 1.0, 0.0, 0.0, 0.0, 1.0, 0.0, 1.0, 1.0, 0.0, 1.0, 1.0, 1.0, 0.0, 1.0, 0.0, 1.0, 1.0, 1.0, 0.0, 0.0, 1.0, 0.0, 1.0, 0.0, 0.0, 0.0, 1.0, 0.0, 1.0, 1.0, 1.0, 1.0, 1.0, 0.0, 0.0, 1.0, 0.0, 0.0, 0.0, 0.0, 0.0, 1.0])
me_plane_006.materials.append(mat_chairleg)
me_plane_006.update()
me_cube_005 = bpy.data.meshes.new('Cube.005')
me_cube_005.from_pydata([(-0.2822, -0.2762, -0.06606), (-0.2822, -0.2762, 0.06606), (-0.2822, 0.2762, -0.06606), (-0.2822, 0.2762, 0.06606), (0.2822, -0.2762, -0.06606), (0.2822, -0.2762, 0.06606), (0.2822, 0.2762, -0.06606), (0.2822, 0.2762, 0.06606)], [], [(0, 1, 3, 2), (2, 3, 7, 6), (6, 7, 5, 4), (4, 5, 1, 0), (2, 6, 4, 0), (7, 3, 1, 5)])
_uv = me_cube_005.uv_layers.new(name='UVMap')
_uv.uv.foreach_set('vector', [0.375, 0.0, 0.625, 0.0, 0.625, 0.25, 0.375, 0.25, 0.375, 0.25, 0.625, 0.25, 0.625, 0.5, 0.375, 0.5, 0.375, 0.5, 0.625, 0.5, 0.625, 0.75, 0.375, 0.75, 0.375, 0.75, 0.625, 0.75, 0.625, 1.0, 0.375, 1.0, 0.125, 0.5, 0.375, 0.5, 0.375, 0.75, 0.125, 0.75, 0.625, 0.5, 0.875, 0.5, 0.875, 0.75, 0.625, 0.75])
me_cube_005.materials.append(mat_chairfabric)
me_cube_005.update()

# ---- objects
ob_chair_000 = bpy.data.objects.new('Chair.000', me_plane)
ob_cushion_000 = bpy.data.objects.new('Cushion.000', me_cube_001)
ob_chairleg_000 = bpy.data.objects.new('ChairLeg.000', me_plane_001)
ob_chairleg_001 = bpy.data.objects.new('ChairLeg.001', me_plane_001)
ob_chairleg_002 = bpy.data.objects.new('ChairLeg.002', me_plane_001)
ob_chairleg_003 = bpy.data.objects.new('ChairLeg.003', me_plane_001)
ob_footstool_000 = bpy.data.objects.new('FootStool.000', me_cube_003)
ob_chairleg_008 = bpy.data.objects.new('ChairLeg.008', me_plane_005)
ob_chairleg_009 = bpy.data.objects.new('ChairLeg.009', me_plane_005)
ob_chairleg_010 = bpy.data.objects.new('ChairLeg.010', me_plane_005)
ob_chairleg_011 = bpy.data.objects.new('ChairLeg.011', me_plane_005)
ob_footstool_001 = bpy.data.objects.new('FootStool.001', me_cube_003)
ob_chair_001 = bpy.data.objects.new('Chair.001', me_plane_002)
ob_cushion_001 = bpy.data.objects.new('Cushion.001', me_cube_002)
ob_chairleg_004 = bpy.data.objects.new('ChairLeg.004', me_plane_003)
ob_chairleg_005 = bpy.data.objects.new('ChairLeg.005', me_plane_003)
ob_chairleg_006 = bpy.data.objects.new('ChairLeg.006', me_plane_003)
ob_chairleg_007 = bpy.data.objects.new('ChairLeg.007', me_plane_003)
ob_cushion_002 = bpy.data.objects.new('Cushion.002', me_cube_002)
ob_chair_002 = bpy.data.objects.new('Chair.002', me_plane_004)
ob_cushion_003 = bpy.data.objects.new('Cushion.003', me_cube_004)
ob_chairleg_012 = bpy.data.objects.new('ChairLeg.012', me_plane_006)
ob_chairleg_013 = bpy.data.objects.new('ChairLeg.013', me_plane_006)
ob_chairleg_014 = bpy.data.objects.new('ChairLeg.014', me_plane_006)
ob_chairleg_015 = bpy.data.objects.new('ChairLeg.015', me_plane_006)
ob_cushion_004 = bpy.data.objects.new('Cushion.004', me_cube_004)
ob_cushion_005 = bpy.data.objects.new('Cushion.005', me_cube_005)

# ---- transforms, parenting, visibility, modifiers, constraints
ob_chair_000.location = (0.0, 0.0, 0.0)
ob_chair_000.color = (0.314, 0.107, 0.1144, 1.0)
_m = ob_chair_000.modifiers.new('Bevel', 'BEVEL')
_m.width = 0.01
_m.width_pct = 0.01
_m.segments = 2
ob_cushion_000.parent = ob_chair_000
ob_cushion_000.location = (-5.723e-17, -0.1019, 0.2731)
ob_cushion_000.color = (0.314, 0.107, 0.1144, 1.0)
_m = ob_cushion_000.modifiers.new('Bevel', 'BEVEL')
_m.width = 0.011
_m.width_pct = 0.011
_m.segments = 2
ob_chairleg_000.parent = ob_chair_000
ob_chairleg_000.location = (-0.3289, -0.3324, 0.0)
ob_chairleg_000.color = (1.0, 0.3813, 0.1714, 1.0)
ob_chairleg_001.parent = ob_chair_000
ob_chairleg_001.location = (0.3289, -0.3324, 0.0)
ob_chairleg_001.color = (1.0, 0.3813, 0.1714, 1.0)
ob_chairleg_002.parent = ob_chair_000
ob_chairleg_002.location = (-0.3289, 0.2541, 0.0)
ob_chairleg_002.color = (1.0, 0.3813, 0.1714, 1.0)
ob_chairleg_003.parent = ob_chair_000
ob_chairleg_003.location = (0.3289, 0.2541, 0.0)
ob_chairleg_003.color = (1.0, 0.3813, 0.1714, 1.0)
ob_footstool_000.location = (-5.723e-17, -0.001937, 0.2731)
ob_footstool_000.color = (0.314, 0.107, 0.1144, 1.0)
_m = ob_footstool_000.modifiers.new('Bevel', 'BEVEL')
_m.width = 0.011
_m.width_pct = 0.011
_m.segments = 2
ob_chairleg_008.parent = ob_footstool_000
ob_chairleg_008.location = (-0.2289, -0.2224, -0.27)
ob_chairleg_008.color = (1.0, 0.3813, 0.1714, 1.0)
ob_chairleg_009.parent = ob_footstool_000
ob_chairleg_009.location = (0.2289, -0.2224, -0.27)
ob_chairleg_009.color = (1.0, 0.3813, 0.1714, 1.0)
ob_chairleg_010.parent = ob_footstool_000
ob_chairleg_010.location = (-0.2289, 0.2241, -0.27)
ob_chairleg_010.color = (1.0, 0.3813, 0.1714, 1.0)
ob_chairleg_011.parent = ob_footstool_000
ob_chairleg_011.location = (0.2289, 0.2241, -0.27)
ob_chairleg_011.color = (1.0, 0.3813, 0.1714, 1.0)
ob_footstool_001.parent = ob_footstool_000
ob_footstool_001.location = (-5.723e-17, -0.001937, -0.1323)
ob_footstool_001.color = (0.314, 0.107, 0.1144, 1.0)
_m = ob_footstool_001.modifiers.new('Bevel', 'BEVEL')
_m.width = 0.011
_m.width_pct = 0.011
_m.segments = 2
ob_chair_001.location = (0.0, 0.0, 0.0)
ob_chair_001.color = (0.314, 0.107, 0.1144, 1.0)
_m = ob_chair_001.modifiers.new('Bevel', 'BEVEL')
_m.width = 0.01
_m.width_pct = 0.01
_m.segments = 2
ob_cushion_001.parent = ob_chair_001
ob_cushion_001.location = (-0.2869, -0.1019, 0.2731)
ob_cushion_001.color = (0.314, 0.107, 0.1144, 1.0)
_m = ob_cushion_001.modifiers.new('Bevel', 'BEVEL')
_m.width = 0.011
_m.width_pct = 0.011
_m.segments = 2
ob_chairleg_004.parent = ob_chair_001
ob_chairleg_004.location = (-0.6289, -0.3324, 0.0)
ob_chairleg_004.color = (1.0, 0.3813, 0.1714, 1.0)
ob_chairleg_005.parent = ob_chair_001
ob_chairleg_005.location = (0.6289, -0.3324, 0.0)
ob_chairleg_005.color = (1.0, 0.3813, 0.1714, 1.0)
ob_chairleg_006.parent = ob_chair_001
ob_chairleg_006.location = (-0.6289, 0.2541, 0.0)
ob_chairleg_006.color = (1.0, 0.3813, 0.1714, 1.0)
ob_chairleg_007.parent = ob_chair_001
ob_chairleg_007.location = (0.6289, 0.2541, 0.0)
ob_chairleg_007.color = (1.0, 0.3813, 0.1714, 1.0)
ob_cushion_002.parent = ob_chair_001
ob_cushion_002.location = (0.2883, -0.1019, 0.2731)
ob_cushion_002.color = (0.314, 0.107, 0.1144, 1.0)
_m = ob_cushion_002.modifiers.new('Bevel', 'BEVEL')
_m.width = 0.011
_m.width_pct = 0.011
_m.segments = 2
ob_chair_002.location = (0.0, 0.0, 0.0)
ob_chair_002.color = (0.314, 0.107, 0.1144, 1.0)
_m = ob_chair_002.modifiers.new('Bevel', 'BEVEL')
_m.width = 0.01
_m.width_pct = 0.01
_m.segments = 2
ob_cushion_003.parent = ob_chair_002
ob_cushion_003.location = (-0.5697, -0.1019, 0.2731)
ob_cushion_003.color = (0.314, 0.107, 0.1144, 1.0)
_m = ob_cushion_003.modifiers.new('Bevel', 'BEVEL')
_m.width = 0.011
_m.width_pct = 0.011
_m.segments = 2
ob_chairleg_012.parent = ob_chair_002
ob_chairleg_012.location = (-0.894, -0.3324, 0.0)
ob_chairleg_012.color = (1.0, 0.3813, 0.1714, 1.0)
ob_chairleg_013.parent = ob_chair_002
ob_chairleg_013.location = (0.9125, -0.3324, 0.0)
ob_chairleg_013.color = (1.0, 0.3813, 0.1714, 1.0)
ob_chairleg_014.parent = ob_chair_002
ob_chairleg_014.location = (-0.894, 0.2541, 0.0)
ob_chairleg_014.color = (1.0, 0.3813, 0.1714, 1.0)
ob_chairleg_015.parent = ob_chair_002
ob_chairleg_015.location = (0.9125, 0.2541, 0.0)
ob_chairleg_015.color = (1.0, 0.3813, 0.1714, 1.0)
ob_cushion_004.parent = ob_chair_002
ob_cushion_004.location = (0.005586, -0.1019, 0.2731)
ob_cushion_004.color = (0.314, 0.107, 0.1144, 1.0)
_m = ob_cushion_004.modifiers.new('Bevel', 'BEVEL')
_m.width = 0.011
_m.width_pct = 0.011
_m.segments = 2
ob_cushion_005.parent = ob_chair_002
ob_cushion_005.location = (0.5856, -0.1019, 0.2731)
ob_cushion_005.color = (0.314, 0.107, 0.1144, 1.0)
_m = ob_cushion_005.modifiers.new('Bevel', 'BEVEL')
_m.width = 0.011
_m.width_pct = 0.011
_m.segments = 2

# ---- collection membership
col_chair_000.objects.link(ob_chair_000)
col_chair_000.objects.link(ob_cushion_000)
col_chair_000.objects.link(ob_chairleg_000)
col_chair_000.objects.link(ob_chairleg_001)
col_chair_000.objects.link(ob_chairleg_002)
col_chair_000.objects.link(ob_chairleg_003)
col_footstool_000.objects.link(ob_footstool_000)
col_footstool_000.objects.link(ob_chairleg_008)
col_footstool_000.objects.link(ob_chairleg_009)
col_footstool_000.objects.link(ob_chairleg_010)
col_footstool_000.objects.link(ob_chairleg_011)
col_footstool_000.objects.link(ob_footstool_001)
col_chair_001.objects.link(ob_chair_001)
col_chair_001.objects.link(ob_cushion_001)
col_chair_001.objects.link(ob_chairleg_004)
col_chair_001.objects.link(ob_chairleg_005)
col_chair_001.objects.link(ob_chairleg_006)
col_chair_001.objects.link(ob_chairleg_007)
col_chair_001.objects.link(ob_cushion_002)
col_chair_002.objects.link(ob_chair_002)
col_chair_002.objects.link(ob_cushion_003)
col_chair_002.objects.link(ob_chairleg_012)
col_chair_002.objects.link(ob_chairleg_013)
col_chair_002.objects.link(ob_chairleg_014)
col_chair_002.objects.link(ob_chairleg_015)
col_chair_002.objects.link(ob_cushion_004)
col_chair_002.objects.link(ob_cushion_005)

# ---- scene / render settings (as saved in the file)
scene.frame_start = 1; scene.frame_end = 250; scene.frame_set(1)
scene.render.engine = 'BLENDER_EEVEE_NEXT'
scene.cycles.sampling_pattern = 'TABULATED_SOBOL'
bpy.context.view_layer.update()

# ---- added for rendering (the .blend has no active camera and no usable light): camera, sun
cam_auto = bpy.data.cameras.new('AutoCamera')
cam_auto.lens = 50.0
cam_auto.sensor_width = 36.0
cam_auto.clip_end = 1000.0
ob_auto_camera = bpy.data.objects.new('AutoCamera', cam_auto)
scene.collection.objects.link(ob_auto_camera)
ob_auto_camera.location = (2.08929, -2.48054, 2.11528)
ob_auto_camera.rotation_euler = (1.09748, -7.21219e-08, 0.694738)
scene.camera = ob_auto_camera
light_auto_sun = bpy.data.lights.new('AutoSun', 'SUN')
light_auto_sun.energy = 3.0
light_auto_sun.angle = 0.0523599
ob_auto_sun = bpy.data.objects.new('AutoSun', light_auto_sun)
scene.collection.objects.link(ob_auto_sun)
ob_auto_sun.rotation_euler = (0.872665, 0.174533, 0.523599)
bpy.context.view_layer.update()
